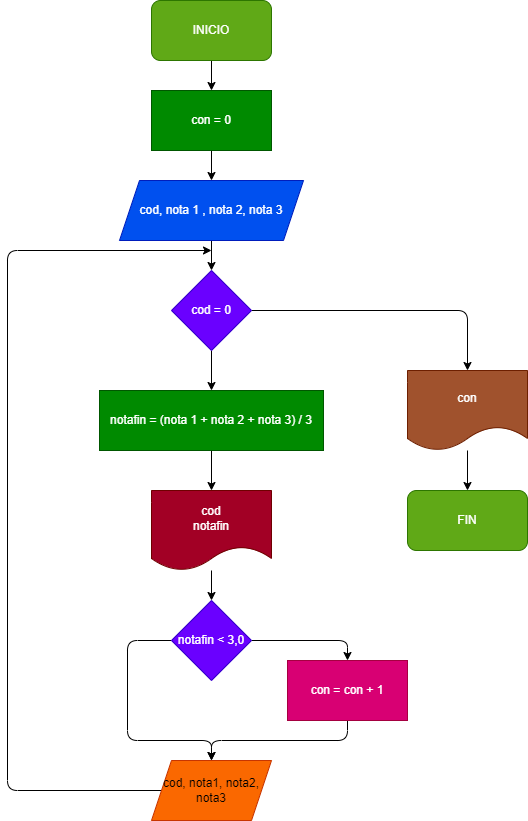

The diagram above was exported from draw.io. Its source (the exported page's mxGraphModel, read from the mxfile embedded in the PNG):
<mxGraphModel dx="1300" dy="940" grid="1" gridSize="10" guides="1" tooltips="1" connect="1" arrows="1" fold="1" page="1" pageScale="1" pageWidth="827" pageHeight="1169" math="0" shadow="0">
  <root>
    <mxCell id="0" />
    <mxCell id="1" parent="0" />
    <mxCell id="14" value="" style="edgeStyle=none;html=1;" edge="1" parent="1" source="2" target="3">
      <mxGeometry relative="1" as="geometry" />
    </mxCell>
    <mxCell id="2" value="INICIO" style="rounded=1;whiteSpace=wrap;html=1;fillColor=#60a917;fontColor=#ffffff;strokeColor=#2D7600;" vertex="1" parent="1">
      <mxGeometry x="354" y="20" width="120" height="60" as="geometry" />
    </mxCell>
    <mxCell id="15" value="" style="edgeStyle=none;html=1;" edge="1" parent="1" source="3" target="4">
      <mxGeometry relative="1" as="geometry" />
    </mxCell>
    <mxCell id="3" value="con = 0" style="rounded=0;whiteSpace=wrap;html=1;fillColor=#008a00;fontColor=#ffffff;strokeColor=#005700;" vertex="1" parent="1">
      <mxGeometry x="354" y="110" width="120" height="60" as="geometry" />
    </mxCell>
    <mxCell id="13" value="" style="edgeStyle=none;html=1;" edge="1" parent="1" source="4" target="5">
      <mxGeometry relative="1" as="geometry" />
    </mxCell>
    <mxCell id="4" value="cod, nota 1 , nota 2, nota 3" style="shape=parallelogram;perimeter=parallelogramPerimeter;whiteSpace=wrap;html=1;fixedSize=1;fillColor=#0050ef;fontColor=#ffffff;strokeColor=#001DBC;" vertex="1" parent="1">
      <mxGeometry x="322" y="200" width="184" height="60" as="geometry" />
    </mxCell>
    <mxCell id="16" value="" style="edgeStyle=none;html=1;" edge="1" parent="1" source="5" target="6">
      <mxGeometry relative="1" as="geometry" />
    </mxCell>
    <mxCell id="25" style="edgeStyle=none;html=1;exitX=1;exitY=0.5;exitDx=0;exitDy=0;entryX=0.5;entryY=0;entryDx=0;entryDy=0;" edge="1" parent="1" source="5" target="23">
      <mxGeometry relative="1" as="geometry">
        <Array as="points">
          <mxPoint x="670" y="330" />
        </Array>
      </mxGeometry>
    </mxCell>
    <mxCell id="5" value="cod = 0" style="rhombus;whiteSpace=wrap;html=1;fillColor=#6a00ff;fontColor=#ffffff;strokeColor=#3700CC;" vertex="1" parent="1">
      <mxGeometry x="374" y="290" width="80" height="80" as="geometry" />
    </mxCell>
    <mxCell id="17" value="" style="edgeStyle=none;html=1;" edge="1" parent="1" source="6" target="8">
      <mxGeometry relative="1" as="geometry" />
    </mxCell>
    <mxCell id="6" value="notafin = (nota 1 + nota 2 + nota 3) / 3" style="rounded=0;whiteSpace=wrap;html=1;fillColor=#008a00;fontColor=#ffffff;strokeColor=#005700;" vertex="1" parent="1">
      <mxGeometry x="302" y="410" width="224" height="60" as="geometry" />
    </mxCell>
    <mxCell id="18" value="" style="edgeStyle=none;html=1;" edge="1" parent="1" source="8" target="9">
      <mxGeometry relative="1" as="geometry" />
    </mxCell>
    <mxCell id="8" value="cod&lt;br&gt;notafin" style="shape=document;whiteSpace=wrap;html=1;boundedLbl=1;fillColor=#a20025;fontColor=#ffffff;strokeColor=#6F0000;" vertex="1" parent="1">
      <mxGeometry x="354" y="510" width="120" height="80" as="geometry" />
    </mxCell>
    <mxCell id="20" style="edgeStyle=none;html=1;exitX=0;exitY=0.5;exitDx=0;exitDy=0;entryX=0.5;entryY=0;entryDx=0;entryDy=0;" edge="1" parent="1" source="9" target="11">
      <mxGeometry relative="1" as="geometry">
        <Array as="points">
          <mxPoint x="330" y="660" />
          <mxPoint x="330" y="760" />
          <mxPoint x="414" y="760" />
        </Array>
      </mxGeometry>
    </mxCell>
    <mxCell id="22" style="edgeStyle=none;html=1;exitX=1;exitY=0.5;exitDx=0;exitDy=0;entryX=0.5;entryY=0;entryDx=0;entryDy=0;" edge="1" parent="1" source="9" target="10">
      <mxGeometry relative="1" as="geometry">
        <Array as="points">
          <mxPoint x="550" y="660" />
        </Array>
      </mxGeometry>
    </mxCell>
    <mxCell id="9" value="notafin &amp;lt; 3,0" style="rhombus;whiteSpace=wrap;html=1;fillColor=#6a00ff;fontColor=#ffffff;strokeColor=#3700CC;" vertex="1" parent="1">
      <mxGeometry x="374" y="620" width="80" height="80" as="geometry" />
    </mxCell>
    <mxCell id="21" style="edgeStyle=none;html=1;exitX=0.5;exitY=1;exitDx=0;exitDy=0;entryX=0.5;entryY=0;entryDx=0;entryDy=0;" edge="1" parent="1" source="10" target="11">
      <mxGeometry relative="1" as="geometry">
        <Array as="points">
          <mxPoint x="550" y="760" />
          <mxPoint x="414" y="760" />
        </Array>
      </mxGeometry>
    </mxCell>
    <mxCell id="10" value="con = con + 1" style="rounded=0;whiteSpace=wrap;html=1;fillColor=#d80073;fontColor=#ffffff;strokeColor=#A50040;" vertex="1" parent="1">
      <mxGeometry x="490" y="680" width="120" height="60" as="geometry" />
    </mxCell>
    <mxCell id="12" style="edgeStyle=none;html=1;exitX=0;exitY=0.5;exitDx=0;exitDy=0;" edge="1" parent="1" source="11">
      <mxGeometry relative="1" as="geometry">
        <mxPoint x="414" y="270" as="targetPoint" />
        <Array as="points">
          <mxPoint x="210" y="810" />
          <mxPoint x="210" y="270" />
        </Array>
      </mxGeometry>
    </mxCell>
    <mxCell id="11" value="cod, nota1, nota2, nota3" style="shape=parallelogram;perimeter=parallelogramPerimeter;whiteSpace=wrap;html=1;fixedSize=1;fillColor=#fa6800;fontColor=#000000;strokeColor=#C73500;" vertex="1" parent="1">
      <mxGeometry x="354" y="780" width="120" height="60" as="geometry" />
    </mxCell>
    <mxCell id="26" value="" style="edgeStyle=none;html=1;" edge="1" parent="1" source="23" target="24">
      <mxGeometry relative="1" as="geometry" />
    </mxCell>
    <mxCell id="23" value="con" style="shape=document;whiteSpace=wrap;html=1;boundedLbl=1;fillColor=#a0522d;fontColor=#ffffff;strokeColor=#6D1F00;" vertex="1" parent="1">
      <mxGeometry x="610" y="390" width="120" height="80" as="geometry" />
    </mxCell>
    <mxCell id="24" value="FIN" style="rounded=1;whiteSpace=wrap;html=1;fillColor=#60a917;fontColor=#ffffff;strokeColor=#2D7600;" vertex="1" parent="1">
      <mxGeometry x="610" y="510" width="120" height="60" as="geometry" />
    </mxCell>
  </root>
</mxGraphModel>